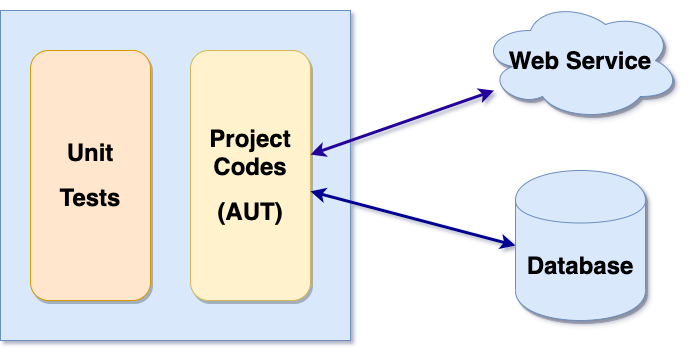

The diagram above was exported from draw.io. Its source (the exported page's mxGraphModel, read from the mxfile embedded in the PNG):
<mxGraphModel dx="1412" dy="869" grid="1" gridSize="10" guides="1" tooltips="1" connect="1" arrows="1" fold="1" page="1" pageScale="1" pageWidth="850" pageHeight="1100" math="0" shadow="1">
  <root>
    <mxCell id="0" />
    <mxCell id="1" parent="0" />
    <mxCell id="--UcbUGgUzKi8MVcwghR-1" value="" style="rounded=0;whiteSpace=wrap;html=1;fillColor=#dae8fc;strokeColor=#6c8ebf;" parent="1" vertex="1">
      <mxGeometry x="90" y="210" width="350" height="330" as="geometry" />
    </mxCell>
    <mxCell id="--UcbUGgUzKi8MVcwghR-2" value="&lt;h1&gt;Unit&lt;/h1&gt;&lt;h1&gt;Tests&lt;/h1&gt;" style="rounded=1;whiteSpace=wrap;html=1;fillColor=#ffe6cc;strokeColor=#d79b00;shadow=1;comic=0;" parent="1" vertex="1">
      <mxGeometry x="120" y="250" width="120" height="250" as="geometry" />
    </mxCell>
    <mxCell id="--UcbUGgUzKi8MVcwghR-3" value="&lt;h1&gt;Project&lt;br&gt;Codes&lt;/h1&gt;&lt;h1&gt;(AUT)&lt;/h1&gt;" style="rounded=1;whiteSpace=wrap;html=1;fillColor=#fff2cc;strokeColor=#d6b656;shadow=1;" parent="1" vertex="1">
      <mxGeometry x="280" y="250" width="120" height="250" as="geometry" />
    </mxCell>
    <mxCell id="--UcbUGgUzKi8MVcwghR-8" style="edgeStyle=none;rounded=0;orthogonalLoop=1;jettySize=auto;html=1;startArrow=classic;startFill=1;strokeColor=#000091;strokeWidth=3;exitX=0;exitY=0.5;exitDx=0;exitDy=0;" parent="1" source="--UcbUGgUzKi8MVcwghR-5" target="--UcbUGgUzKi8MVcwghR-3" edge="1">
      <mxGeometry relative="1" as="geometry" />
    </mxCell>
    <mxCell id="--UcbUGgUzKi8MVcwghR-5" value="&lt;h1&gt;Database&lt;/h1&gt;" style="shape=cylinder;whiteSpace=wrap;html=1;boundedLbl=1;backgroundOutline=1;shadow=1;comic=0;fillColor=#dae8fc;strokeColor=#6c8ebf;" parent="1" vertex="1">
      <mxGeometry x="605" y="370" width="130" height="150" as="geometry" />
    </mxCell>
    <mxCell id="--UcbUGgUzKi8MVcwghR-7" style="rounded=0;orthogonalLoop=1;jettySize=auto;html=1;startArrow=classic;startFill=1;strokeWidth=3;strokeColor=#240099;" parent="1" source="--UcbUGgUzKi8MVcwghR-6" target="--UcbUGgUzKi8MVcwghR-3" edge="1">
      <mxGeometry relative="1" as="geometry" />
    </mxCell>
    <mxCell id="--UcbUGgUzKi8MVcwghR-6" value="&lt;h1&gt;Web Service&lt;/h1&gt;" style="ellipse;shape=cloud;whiteSpace=wrap;html=1;shadow=1;comic=0;fillColor=#dae8fc;strokeColor=#6c8ebf;" parent="1" vertex="1">
      <mxGeometry x="570" y="200" width="200" height="120" as="geometry" />
    </mxCell>
  </root>
</mxGraphModel>